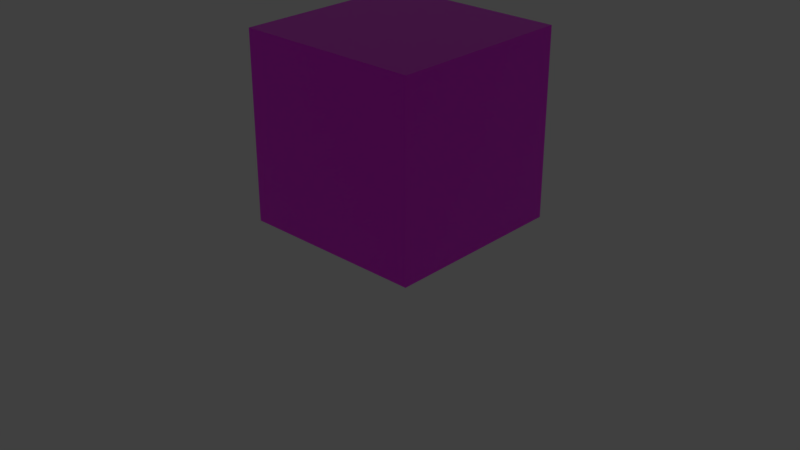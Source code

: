 # Source: Startup_File.blend  (saved by Blender 2.93.20; exported with 4.5.12 LTS)
import bpy
from mathutils import Matrix  # noqa: F401  (used for matrix-valued properties, if any)

bpy.ops.wm.read_factory_settings(use_empty=True)
scene = bpy.context.scene
scene.name = 'Scene'

# ---- collections
col_render = bpy.data.collections.new('Render'); scene.collection.children.link(col_render)
col_lights = bpy.data.collections.new('Lights'); col_render.children.link(col_lights)
col_cameras = bpy.data.collections.new('Cameras'); col_render.children.link(col_cameras)
col_orthos = bpy.data.collections.new('Orthos'); scene.collection.children.link(col_orthos)
col_objects = bpy.data.collections.new('Objects'); scene.collection.children.link(col_objects)
col_rig_all = bpy.data.collections.new('RIG_ALL'); scene.collection.children.link(col_rig_all)
col_shp = bpy.data.collections.new('SHP'); col_rig_all.children.link(col_shp)
col_geo = bpy.data.collections.new('GEO'); col_rig_all.children.link(col_geo)
col_jnt = bpy.data.collections.new('JNT'); col_rig_all.children.link(col_jnt)
col_ctrl = bpy.data.collections.new('CTRL'); col_rig_all.children.link(col_ctrl)

# ---- images (referenced by path relative to the original .blend; pixels are not part of the script)
import os
ASSET_DIR = os.environ.get("B2B_ASSET_DIR", "")  # directory of the original .blend (textures are referenced by path, not embedded)
HERE = os.path.dirname(os.path.abspath(__file__))  # packed textures are extracted next to this script under _unpacked/

def load_image(name, relpath, width, height, colorspace="sRGB"):
    """Load a texture the original file referenced (path relative to the .blend, or extracted next to this script)."""
    p = next((c for c in (os.path.join(HERE, relpath), os.path.join(ASSET_DIR, relpath)) if relpath and os.path.exists(c)), "")
    if p:
        img = bpy.data.images.load(p, check_existing=True)
        img.name = name
    else:  # same state as the original file: an image datablock whose file is absent (Cycles renders it pink)
        img = bpy.data.images.new(name, width, height)
        img.source = "FILE"
        img.filepath = "//" + (relpath or name)
    img.colorspace_settings.name = colorspace
    return img
img_uv_check = load_image('UV Check', '', 1024, 1024, 'sRGB')

# ---- materials (node trees are filled in below, after node groups)
mat_uv_check = bpy.data.materials.new('UV Check')
mat_uv_check.alpha_threshold = 0.0
mat_uv_check.line_color = (0.0, 0.0, 0.0, 1.0)

# ---- material node trees
mat_uv_check.use_nodes = True; mat_uv_check.node_tree.nodes.clear()
_N = mat_uv_check.node_tree.nodes; _L = mat_uv_check.node_tree.links
n0 = _N.new('ShaderNodeOutputMaterial'); n0.name = 'Material Output'; n0.location = (300, 300)
n1 = _N.new('ShaderNodeBsdfPrincipled'); n1.name = 'Principled BSDF'; n1.location = (10, 300)
n1.distribution = 'GGX'
n1.subsurface_method = 'BURLEY'
n1.inputs[2].default_value = 0.4
n1.inputs[3].default_value = 1.45
n1.inputs[27].default_value = (0.0, 0.0, 0.0, 1.0)
n1.inputs[28].default_value = 1.0
n2 = _N.new('ShaderNodeTexImage'); n2.name = 'Image Texture'; n2.location = (-280, 280)
n2.image = img_uv_check
_L.new(n1.outputs[0], n0.inputs[0])
_L.new(n2.outputs[0], n1.inputs[0])
n0.is_active_output = True

# ---- world
world_world = bpy.data.worlds.new('World'); scene.world = world_world
world_world.use_nodes = True; world_world.node_tree.nodes.clear()
_N = world_world.node_tree.nodes; _L = world_world.node_tree.links
n0 = _N.new('ShaderNodeOutputWorld'); n0.name = 'World Output'; n0.location = (300, 300)
n1 = _N.new('ShaderNodeBackground'); n1.name = 'Background'; n1.location = (10, 300)
n1.inputs[0].default_value = (0.05088, 0.05088, 0.05088, 1.0)
_L.new(n1.outputs[0], n0.inputs[0])
n0.is_active_output = True
world_world.color = (0.05088, 0.05088, 0.05088)
world_world.use_sun_shadow = False
world_world.sun_shadow_jitter_overblur = 0.0

# ---- cameras
cam_camera = bpy.data.cameras.new('Camera')
cam_camera.clip_end = 100.0
cam_camera.ortho_scale = 7.314

# ---- lights
light_light = bpy.data.lights.new('Light', 'SUN')
light_light.transmission_factor = 0.0
light_light.angle = 0.1993
light_light.energy = 1000.0
light_light.shadow_soft_size = 0.1
light_light.shadow_cascade_max_distance = 1000.0

# ---- meshes
me_cube_001 = bpy.data.meshes.new('Cube.001')
me_cube_001.from_pydata([(0.5, 0.5, 1.0), (0.5, 0.5, 0.0), (0.5, -0.5, 1.0), (0.5, -0.5, 0.0), (-0.5, 0.5, 1.0), (-0.5, 0.5, 0.0), (-0.5, -0.5, 1.0), (-0.5, -0.5, 0.0)], [], [(0, 4, 6, 2), (3, 2, 6, 7), (7, 6, 4, 5), (5, 1, 3, 7), (1, 0, 2, 3), (5, 4, 0, 1)])
_uv = me_cube_001.uv_layers.new(name='UVMap')
_uv.uv.foreach_set('vector', [0.625, 0.5, 0.875, 0.5, 0.875, 0.75, 0.625, 0.75, 0.375, 0.75, 0.625, 0.75, 0.625, 1.0, 0.375, 1.0, 0.375, 0.0, 0.625, 0.0, 0.625, 0.25, 0.375, 0.25, 0.125, 0.5, 0.375, 0.5, 0.375, 0.75, 0.125, 0.75, 0.375, 0.5, 0.625, 0.5, 0.625, 0.75, 0.375, 0.75, 0.375, 0.25, 0.625, 0.25, 0.625, 0.5, 0.375, 0.5])
me_cube_001.materials.append(mat_uv_check)
me_cube_001.use_remesh_preserve_volume = False
me_cube_001.use_remesh_preserve_attributes = False
me_cube_001.use_mirror_vertex_groups = False
me_cube_001.use_paint_bone_selection = False
me_cube_001.use_paint_mask_vertex = True
me_cube_001.update()
me_circle = bpy.data.meshes.new('Circle')
me_circle.from_pydata([(0.03827, 0.1251, 0.0), (-0.01951, 0.09808, 0.0), (-0.03827, 0.09239, 0.0), (-0.05556, 0.08315, 0.0), (-0.07071, 0.07071, 0.0), (-0.08315, 0.05556, 0.0), (-0.09239, 0.03827, 0.0), (-0.09808, 0.01951, 0.0), (-0.1251, 0.03827, 0.0), (-0.1251, 0.01951, 0.0), (0.01951, 0.09808, 0.0), (-0.01951, -0.09808, 0.0), (-0.03827, -0.09239, 0.0), (-0.05556, -0.08315, 0.0), (-0.07071, -0.07071, 0.0), (-0.08315, -0.05556, 0.0), (-0.09239, -0.03827, 0.0), (-0.09808, -0.01951, 0.0), (-0.166, 0.0, 0.0), (-0.1251, -0.03827, 0.0), (-0.1251, -0.01951, 0.0), (0.01951, 0.1251, 0.0), (0.0, 0.166, 0.0), (-0.03827, 0.1251, 0.0), (-0.01951, 0.1251, 0.0), (0.1251, -0.03827, 0.0), (0.09808, -0.01951, 0.0), (0.1251, -0.01951, 0.0), (0.09808, 0.01951, 0.0), (0.166, 0.0, 0.0), (0.1251, 0.03827, 0.0), (0.1251, 0.01951, 0.0), (-0.03827, -0.1251, 0.0), (-0.01951, -0.1251, 0.0), (0.01951, -0.09808, 0.0), (0.0, -0.166, 0.0), (0.03827, -0.1251, 0.0), (0.01951, -0.1251, 0.0), (0.03827, -0.09239, 0.0), (0.05556, -0.08315, 0.0), (0.07071, -0.07071, 0.0), (0.08315, -0.05556, 0.0), (0.09239, -0.03827, 0.0), (0.03827, 0.09239, 0.0), (0.05556, 0.08315, 0.0), (0.07071, 0.07071, 0.0), (0.08315, 0.05556, 0.0), (0.09239, 0.03827, 0.0)], [(22, 0), (2, 1), (3, 2), (4, 3), (5, 4), (6, 5), (7, 6), (9, 7), (18, 8), (8, 9), (21, 10), (12, 11), (13, 12), (14, 13), (15, 14), (16, 15), (17, 16), (20, 17), (18, 19), (19, 20), (0, 21), (22, 23), (23, 24), (29, 25), (27, 26), (25, 27), (31, 28), (29, 30), (30, 31), (35, 32), (32, 33), (37, 34), (35, 36), (36, 37), (39, 38), (40, 39), (41, 40), (42, 41), (44, 43), (45, 44), (46, 45), (47, 46), (10, 43), (28, 47), (26, 42), (34, 38), (24, 1), (33, 11)], [])
_uv = me_circle.uv_layers.new(name='UVMap')
_uv.uv.foreach_set('vector', [])
me_circle.use_remesh_fix_poles = True
me_circle.use_remesh_preserve_attributes = False
me_circle.use_mirror_vertex_groups = False
me_circle.update()
me_circle_001 = bpy.data.meshes.new('Circle.001')
me_circle_001.from_pydata([(-0.07504, 0.07504, 0.0), (-0.07504, -0.07504, 0.0), (0.07504, -0.07504, 0.0), (0.07504, 0.07504, 0.0)], [(1, 0), (2, 1), (3, 2), (0, 3)], [])
_uv = me_circle_001.uv_layers.new(name='UVMap')
_uv.uv.foreach_set('vector', [])
me_circle_001.use_remesh_fix_poles = True
me_circle_001.use_remesh_preserve_attributes = False
me_circle_001.use_mirror_vertex_groups = False
me_circle_001.update()
me_cube = bpy.data.meshes.new('Cube')
me_cube.from_pydata([(0.5, 0.5, 1.0), (0.5, 0.5, 0.0), (0.5, -0.5, 1.0), (0.5, -0.5, 0.0), (-0.5, 0.5, 1.0), (-0.5, 0.5, 0.0), (-0.5, -0.5, 1.0), (-0.5, -0.5, 0.0)], [], [(0, 4, 6, 2), (3, 2, 6, 7), (7, 6, 4, 5), (5, 1, 3, 7), (1, 0, 2, 3), (5, 4, 0, 1)])
_uv = me_cube.uv_layers.new(name='UVMap')
_uv.uv.foreach_set('vector', [0.625, 0.5, 0.875, 0.5, 0.875, 0.75, 0.625, 0.75, 0.375, 0.75, 0.625, 0.75, 0.625, 1.0, 0.375, 1.0, 0.375, 0.0, 0.625, 0.0, 0.625, 0.25, 0.375, 0.25, 0.125, 0.5, 0.375, 0.5, 0.375, 0.75, 0.125, 0.75, 0.375, 0.5, 0.625, 0.5, 0.625, 0.75, 0.375, 0.75, 0.375, 0.25, 0.625, 0.25, 0.625, 0.5, 0.375, 0.5])
me_cube.materials.append(mat_uv_check)
me_cube.use_remesh_preserve_volume = False
me_cube.use_remesh_preserve_attributes = False
me_cube.use_mirror_vertex_groups = False
me_cube.use_paint_bone_selection = False
me_cube.use_paint_mask_vertex = True
me_cube.update()
arm_armature = bpy.data.armatures.new('Armature')  # bones are not reproduced
arm_armature_001 = bpy.data.armatures.new('Armature.001')  # bones are not reproduced

# ---- objects
ob_light = bpy.data.objects.new('Light', light_light)
ob_camera = bpy.data.objects.new('Camera', cam_camera)
ob_box = bpy.data.objects.new('Box', me_cube_001)
ob_plc_shp = bpy.data.objects.new('PLC_SHP', me_circle)
ob_move_shp = bpy.data.objects.new('Move_SHP', me_circle_001)
ob_box_geo = bpy.data.objects.new('Box_GEO', me_cube)
ob_bones = bpy.data.objects.new('Bones', arm_armature)
ob_controls = bpy.data.objects.new('Controls', arm_armature_001)

# ---- transforms, parenting, visibility, modifiers, constraints
ob_light.location = (2.0, 0.5, 3.0)
ob_light.rotation_euler = (0.6019, 0.2257, 1.832)
ob_light.scale = (0.5, 0.5, 0.5)
ob_light.lock_rotations_4d = False
ob_light.empty_display_type = 'ARROWS'
ob_light.color = (0.0, 0.0, 0.0, 0.0)
ob_light.lineart.crease_threshold = 0.0
ob_camera.location = (-3.679, -3.463, 2.479)
ob_camera.rotation_euler = (1.109, 0.0, -0.8149)
ob_camera.scale = (0.5, 0.5, 0.5)
ob_camera.lock_rotations_4d = False
ob_camera.empty_display_type = 'ARROWS'
ob_camera.color = (0.0, 0.0, 0.0, 0.0)
ob_camera.display_type = 'WIRE'
ob_camera.lineart.crease_threshold = 0.0
ob_box.parent = ob_bones
ob_box.location = (0.0, 0.0, 0.0)
ob_box.lock_rotations_4d = False
ob_box.empty_display_type = 'ARROWS'
ob_box.lineart.crease_threshold = 0.0
_vg = ob_box.vertex_groups.new(name='Group')
ob_plc_shp.location = (0.0, 0.0, 0.0)
ob_plc_shp.scale = (9.932, 9.932, 9.932)
ob_plc_shp.lineart.crease_threshold = 0.0
ob_move_shp.location = (-9.546e-08, 3.182e-07, 0.5)
ob_move_shp.scale = (8.542, 8.542, 1.0)
ob_move_shp.lineart.crease_threshold = 0.0
ob_box_geo.parent = ob_bones
ob_box_geo.location = (0.0, 0.0, 0.0)
ob_box_geo.lock_rotations_4d = False
ob_box_geo.empty_display_type = 'ARROWS'
ob_box_geo.lineart.crease_threshold = 0.0
_vg = ob_box_geo.vertex_groups.new(name='Group')
_vg = ob_box_geo.vertex_groups.new(name='Box_JNT')
_vg.add([0, 1, 2, 3, 4, 5, 6, 7], 1.0, 'REPLACE')
_m = ob_box_geo.modifiers.new('Armature', 'ARMATURE')
_m.object = ob_bones
ob_bones.location = (0.0, 0.0, 0.0)
ob_bones.show_in_front = True
ob_bones.lineart.crease_threshold = 0.0
ob_controls.location = (0.0, 0.0, 0.0)
ob_controls.lineart.crease_threshold = 0.0

# ---- collection membership
col_lights.objects.link(ob_light)
col_cameras.objects.link(ob_camera)
col_objects.objects.link(ob_box)
col_shp.objects.link(ob_plc_shp)
col_shp.objects.link(ob_move_shp)
col_geo.objects.link(ob_box_geo)
col_jnt.objects.link(ob_bones)
col_ctrl.objects.link(ob_controls)
def _layer_coll(name, lc=None):
    lc = lc or bpy.context.view_layer.layer_collection
    for c in lc.children:
        if c.name == name: return c
        r = _layer_coll(name, c)
        if r: return r
_layer_coll('Render').exclude = True
_layer_coll('Lights').exclude = True
_layer_coll('Cameras').exclude = True
_layer_coll('RIG_ALL').exclude = True
_layer_coll('SHP').exclude = True
_layer_coll('GEO').exclude = True
_layer_coll('JNT').exclude = True
_layer_coll('CTRL').exclude = True

# ---- scene / render settings (as saved in the file)
scene.camera = ob_camera
scene.frame_start = 0; scene.frame_end = 420; scene.frame_set(0)
scene.render.engine = 'CYCLES'
scene.render.image_settings.file_format = 'FFMPEG'
scene.render.image_settings.color_mode = 'RGB'
scene.render.image_settings.tiff_codec = 'NONE'
scene.render.fps = 6
scene.render.fps_base = 0.1
scene.render.dither_intensity = 0.0
scene.render.use_compositing = False
scene.render.use_stamp_frame_range = True
scene.render.use_stamp_camera = False
scene.render.use_stamp_scene = False
scene.render.use_simplify = True
scene.render.simplify_subdivision = 4
scene.render.simplify_subdivision_render = 4
scene.cycles.preview_pause = True
scene.cycles.use_denoising = False
scene.cycles.samples = 300
scene.cycles.sampling_pattern = 'TABULATED_SOBOL'
scene.cycles.use_adaptive_sampling = False
scene.cycles.use_light_tree = False
scene.cycles.caustics_reflective = False
scene.cycles.caustics_refractive = False
scene.cycles.use_camera_cull = True
scene.cycles.texture_limit = '2048'
scene.cycles.texture_limit_render = '2048'
scene.view_settings.view_transform = 'Standard'
bpy.context.view_layer.update()
